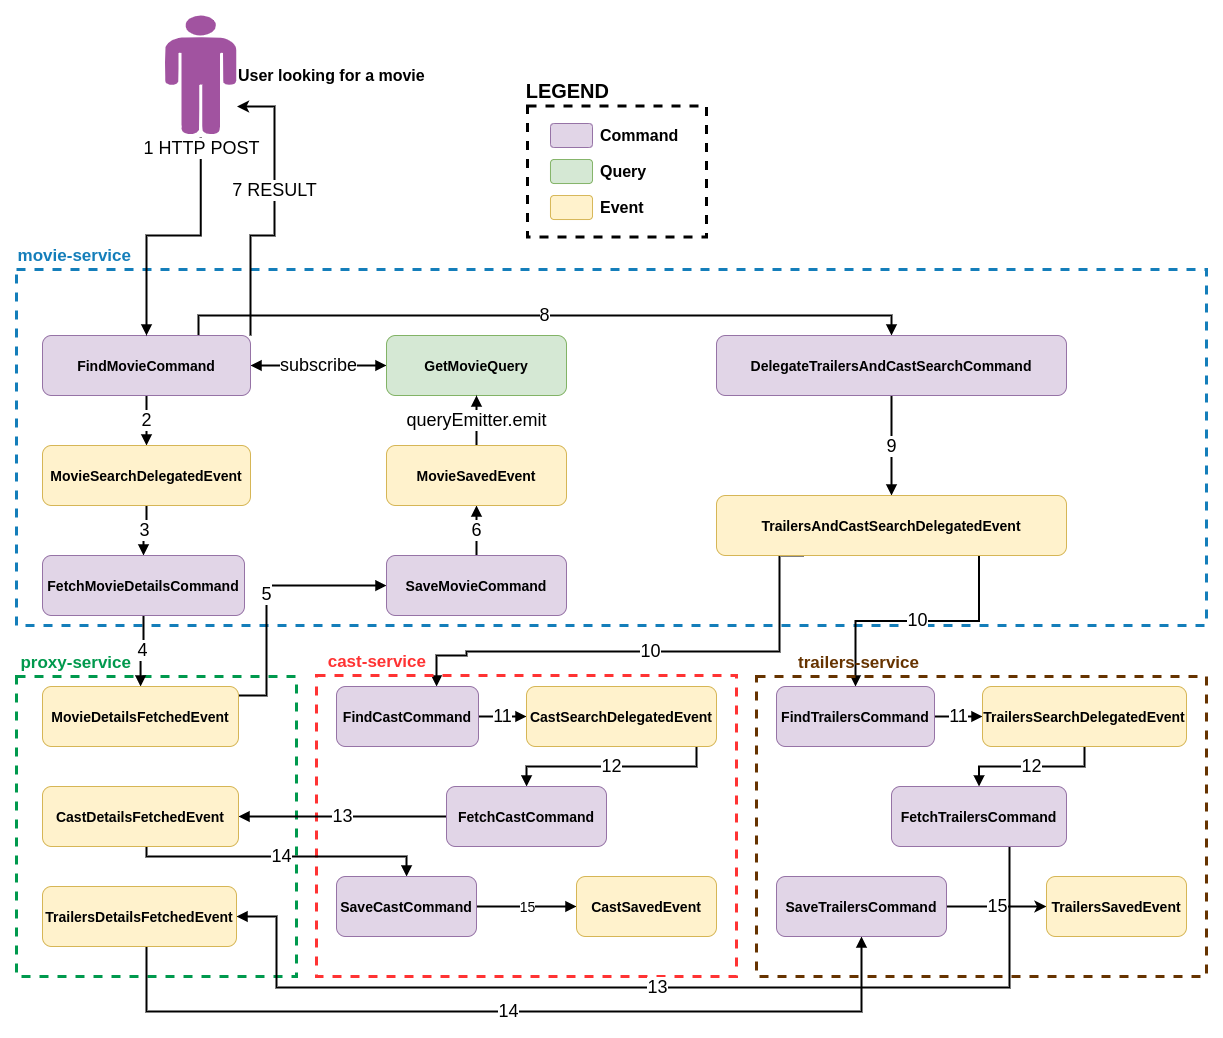

The diagram above was exported from draw.io. Its source (the exported page's mxGraphModel, read from the mxfile embedded in the PNG):
<mxGraphModel dx="1673" dy="1407" grid="1" gridSize="12" guides="1" tooltips="1" connect="1" arrows="1" fold="1" page="0" pageScale="1" pageWidth="827" pageHeight="1169" background="#ffffff" math="0" shadow="0">
  <root>
    <mxCell id="WIyWlLk6GJQsqaUBKTNV-0" />
    <mxCell id="WIyWlLk6GJQsqaUBKTNV-1" parent="WIyWlLk6GJQsqaUBKTNV-0" />
    <mxCell id="MhG6_KflTPU6GDajPo2e-15" value="LEGEND" style="fillColor=none;strokeColor=#000000;dashed=1;verticalAlign=bottom;fontStyle=1;fontColor=#000000;spacing=5;spacingLeft=0;spacingRight=-87;fontSize=20;labelPosition=left;verticalLabelPosition=top;align=right;strokeWidth=3;shadow=0;" parent="WIyWlLk6GJQsqaUBKTNV-1" vertex="1">
      <mxGeometry x="601" y="-149.5" width="179" height="131" as="geometry" />
    </mxCell>
    <mxCell id="kQIh5osak-gap8Vt2yca-17" value="movie-service" style="fillColor=none;strokeColor=#147EBA;dashed=1;verticalAlign=bottom;fontStyle=1;fontColor=#147EBA;spacing=5;spacingLeft=0;spacingRight=-120;fontSize=17;labelPosition=left;verticalLabelPosition=top;align=right;strokeWidth=3;" parent="WIyWlLk6GJQsqaUBKTNV-1" vertex="1">
      <mxGeometry x="90" y="14" width="1190" height="356" as="geometry" />
    </mxCell>
    <mxCell id="kQIh5osak-gap8Vt2yca-18" value="proxy-service" style="fillColor=none;strokeColor=#00994D;dashed=1;verticalAlign=bottom;fontStyle=1;fontColor=#00994D;spacing=5;spacingLeft=0;spacingRight=-120;fontSize=17;labelPosition=left;verticalLabelPosition=top;align=right;strokeWidth=3;shadow=0;" parent="WIyWlLk6GJQsqaUBKTNV-1" vertex="1">
      <mxGeometry x="90" y="421" width="280" height="300" as="geometry" />
    </mxCell>
    <mxCell id="kQIh5osak-gap8Vt2yca-7" value="subscribe" style="edgeStyle=orthogonalEdgeStyle;rounded=0;orthogonalLoop=1;jettySize=auto;html=1;endArrow=block;endFill=1;startArrow=block;startFill=1;fontSize=18;strokeWidth=2;" parent="WIyWlLk6GJQsqaUBKTNV-1" source="WIyWlLk6GJQsqaUBKTNV-3" target="kQIh5osak-gap8Vt2yca-6" edge="1">
      <mxGeometry relative="1" as="geometry" />
    </mxCell>
    <mxCell id="kQIh5osak-gap8Vt2yca-10" value="2" style="edgeStyle=orthogonalEdgeStyle;rounded=0;orthogonalLoop=1;jettySize=auto;html=1;startArrow=none;startFill=0;endArrow=block;endFill=1;fontSize=18;strokeWidth=2;" parent="WIyWlLk6GJQsqaUBKTNV-1" source="WIyWlLk6GJQsqaUBKTNV-3" target="kQIh5osak-gap8Vt2yca-9" edge="1">
      <mxGeometry relative="1" as="geometry" />
    </mxCell>
    <mxCell id="kQIh5osak-gap8Vt2yca-36" value="8" style="edgeStyle=orthogonalEdgeStyle;rounded=0;orthogonalLoop=1;jettySize=auto;html=1;exitX=0.75;exitY=0;exitDx=0;exitDy=0;entryX=0.5;entryY=0;entryDx=0;entryDy=0;startArrow=none;startFill=0;endArrow=block;endFill=1;fontSize=18;fontColor=#000000;strokeWidth=2;" parent="WIyWlLk6GJQsqaUBKTNV-1" source="WIyWlLk6GJQsqaUBKTNV-3" target="kQIh5osak-gap8Vt2yca-35" edge="1">
      <mxGeometry relative="1" as="geometry" />
    </mxCell>
    <mxCell id="MhG6_KflTPU6GDajPo2e-3" value="7 RESULT" style="edgeStyle=orthogonalEdgeStyle;rounded=0;orthogonalLoop=1;jettySize=auto;html=1;exitX=1;exitY=0;exitDx=0;exitDy=0;entryX=1.007;entryY=0.758;entryDx=0;entryDy=0;entryPerimeter=0;strokeWidth=2;fontSize=18;" parent="WIyWlLk6GJQsqaUBKTNV-1" source="WIyWlLk6GJQsqaUBKTNV-3" target="MhG6_KflTPU6GDajPo2e-1" edge="1">
      <mxGeometry x="0.1689" relative="1" as="geometry">
        <Array as="points">
          <mxPoint x="324" y="-20" />
          <mxPoint x="348" y="-20" />
          <mxPoint x="348" y="-149" />
        </Array>
        <mxPoint as="offset" />
      </mxGeometry>
    </mxCell>
    <mxCell id="WIyWlLk6GJQsqaUBKTNV-3" value="FindMovieCommand" style="rounded=1;whiteSpace=wrap;html=1;fontSize=14;glass=0;strokeWidth=1;shadow=0;fillColor=#e1d5e7;strokeColor=#9673a6;fontStyle=1" parent="WIyWlLk6GJQsqaUBKTNV-1" vertex="1">
      <mxGeometry x="116" y="80" width="208" height="60" as="geometry" />
    </mxCell>
    <mxCell id="kQIh5osak-gap8Vt2yca-4" style="edgeStyle=orthogonalEdgeStyle;rounded=0;orthogonalLoop=1;jettySize=auto;html=1;entryX=0.5;entryY=0;entryDx=0;entryDy=0;endArrow=block;endFill=1;exitX=0.504;exitY=1.017;exitDx=0;exitDy=0;exitPerimeter=0;strokeWidth=2;fontSize=12;" parent="WIyWlLk6GJQsqaUBKTNV-1" source="MhG6_KflTPU6GDajPo2e-1" target="WIyWlLk6GJQsqaUBKTNV-3" edge="1">
      <mxGeometry relative="1" as="geometry">
        <mxPoint x="348.05882352941194" y="-119.99999999999977" as="sourcePoint" />
      </mxGeometry>
    </mxCell>
    <mxCell id="kQIh5osak-gap8Vt2yca-5" value="1 HTTP POST" style="edgeLabel;html=1;align=center;verticalAlign=middle;resizable=0;points=[];fontSize=18;" parent="kQIh5osak-gap8Vt2yca-4" vertex="1" connectable="0">
      <mxGeometry x="0.1818" y="-2" relative="1" as="geometry">
        <mxPoint x="51.22" y="-85.94" as="offset" />
      </mxGeometry>
    </mxCell>
    <mxCell id="kQIh5osak-gap8Vt2yca-6" value="GetMovieQuery" style="rounded=1;whiteSpace=wrap;html=1;fontSize=14;glass=0;strokeWidth=1;shadow=0;fillColor=#d5e8d4;strokeColor=#82b366;fontStyle=1" parent="WIyWlLk6GJQsqaUBKTNV-1" vertex="1">
      <mxGeometry x="460" y="80" width="180" height="60" as="geometry" />
    </mxCell>
    <mxCell id="kQIh5osak-gap8Vt2yca-13" value="3" style="edgeStyle=orthogonalEdgeStyle;rounded=0;orthogonalLoop=1;jettySize=auto;html=1;startArrow=none;startFill=0;endArrow=block;endFill=1;fontSize=18;strokeWidth=2;" parent="WIyWlLk6GJQsqaUBKTNV-1" source="kQIh5osak-gap8Vt2yca-9" target="kQIh5osak-gap8Vt2yca-12" edge="1">
      <mxGeometry relative="1" as="geometry" />
    </mxCell>
    <mxCell id="kQIh5osak-gap8Vt2yca-9" value="MovieSearchDelegatedEvent" style="rounded=1;whiteSpace=wrap;html=1;fontSize=14;glass=0;strokeWidth=1;shadow=0;fillColor=#fff2cc;strokeColor=#d6b656;fontStyle=1" parent="WIyWlLk6GJQsqaUBKTNV-1" vertex="1">
      <mxGeometry x="116" y="190" width="208" height="60" as="geometry" />
    </mxCell>
    <mxCell id="kQIh5osak-gap8Vt2yca-15" value="4" style="edgeStyle=orthogonalEdgeStyle;rounded=0;orthogonalLoop=1;jettySize=auto;html=1;startArrow=none;startFill=0;endArrow=block;endFill=1;fontSize=18;strokeWidth=2;" parent="WIyWlLk6GJQsqaUBKTNV-1" source="kQIh5osak-gap8Vt2yca-12" target="kQIh5osak-gap8Vt2yca-14" edge="1">
      <mxGeometry relative="1" as="geometry" />
    </mxCell>
    <mxCell id="kQIh5osak-gap8Vt2yca-12" value="FetchMovieDetailsCommand" style="rounded=1;whiteSpace=wrap;html=1;fontSize=14;glass=0;strokeWidth=1;shadow=0;fillColor=#e1d5e7;strokeColor=#9673a6;fontStyle=1" parent="WIyWlLk6GJQsqaUBKTNV-1" vertex="1">
      <mxGeometry x="116" y="300" width="202" height="60" as="geometry" />
    </mxCell>
    <mxCell id="kQIh5osak-gap8Vt2yca-25" value="5" style="edgeStyle=orthogonalEdgeStyle;rounded=0;orthogonalLoop=1;jettySize=auto;html=1;startArrow=none;startFill=0;endArrow=block;endFill=1;fontSize=18;fontColor=#000000;strokeWidth=2;" parent="WIyWlLk6GJQsqaUBKTNV-1" source="kQIh5osak-gap8Vt2yca-14" target="kQIh5osak-gap8Vt2yca-21" edge="1">
      <mxGeometry relative="1" as="geometry">
        <Array as="points">
          <mxPoint x="340" y="440" />
          <mxPoint x="340" y="330" />
        </Array>
      </mxGeometry>
    </mxCell>
    <mxCell id="kQIh5osak-gap8Vt2yca-14" value="MovieDetailsFetchedEvent" style="rounded=1;whiteSpace=wrap;html=1;fontSize=14;glass=0;strokeWidth=1;shadow=0;fillColor=#fff2cc;strokeColor=#d6b656;fontStyle=1" parent="WIyWlLk6GJQsqaUBKTNV-1" vertex="1">
      <mxGeometry x="116" y="431" width="196" height="60" as="geometry" />
    </mxCell>
    <mxCell id="kQIh5osak-gap8Vt2yca-27" value="6" style="edgeStyle=orthogonalEdgeStyle;rounded=0;orthogonalLoop=1;jettySize=auto;html=1;entryX=0.5;entryY=1;entryDx=0;entryDy=0;startArrow=none;startFill=0;endArrow=block;endFill=1;fontSize=18;fontColor=#000000;strokeWidth=2;" parent="WIyWlLk6GJQsqaUBKTNV-1" source="kQIh5osak-gap8Vt2yca-21" target="kQIh5osak-gap8Vt2yca-26" edge="1">
      <mxGeometry relative="1" as="geometry" />
    </mxCell>
    <mxCell id="kQIh5osak-gap8Vt2yca-21" value="SaveMovieCommand&lt;br style=&quot;font-size: 14px;&quot;&gt;" style="rounded=1;whiteSpace=wrap;html=1;fontSize=14;glass=0;strokeWidth=1;shadow=0;fillColor=#e1d5e7;strokeColor=#9673a6;fontStyle=1" parent="WIyWlLk6GJQsqaUBKTNV-1" vertex="1">
      <mxGeometry x="460" y="300" width="180" height="60" as="geometry" />
    </mxCell>
    <mxCell id="kQIh5osak-gap8Vt2yca-28" value="queryEmitter.emit" style="edgeStyle=orthogonalEdgeStyle;rounded=0;orthogonalLoop=1;jettySize=auto;html=1;startArrow=none;startFill=0;endArrow=block;endFill=1;fontSize=18;fontColor=#000000;strokeWidth=2;" parent="WIyWlLk6GJQsqaUBKTNV-1" source="kQIh5osak-gap8Vt2yca-26" target="kQIh5osak-gap8Vt2yca-6" edge="1">
      <mxGeometry relative="1" as="geometry" />
    </mxCell>
    <mxCell id="kQIh5osak-gap8Vt2yca-26" value="MovieSavedEvent" style="rounded=1;whiteSpace=wrap;html=1;fontSize=14;glass=0;strokeWidth=1;shadow=0;fillColor=#fff2cc;strokeColor=#d6b656;fontStyle=1" parent="WIyWlLk6GJQsqaUBKTNV-1" vertex="1">
      <mxGeometry x="460" y="190" width="180" height="60" as="geometry" />
    </mxCell>
    <mxCell id="kQIh5osak-gap8Vt2yca-39" value="9" style="edgeStyle=orthogonalEdgeStyle;rounded=0;orthogonalLoop=1;jettySize=auto;html=1;startArrow=none;startFill=0;endArrow=block;endFill=1;fontSize=18;fontColor=#000000;strokeWidth=2;" parent="WIyWlLk6GJQsqaUBKTNV-1" source="kQIh5osak-gap8Vt2yca-35" target="kQIh5osak-gap8Vt2yca-37" edge="1">
      <mxGeometry relative="1" as="geometry" />
    </mxCell>
    <mxCell id="kQIh5osak-gap8Vt2yca-35" value="DelegateTrailersAndCastSearchCommand" style="rounded=1;whiteSpace=wrap;html=1;fontSize=14;glass=0;strokeWidth=1;shadow=0;fillColor=#e1d5e7;strokeColor=#9673a6;fontStyle=1" parent="WIyWlLk6GJQsqaUBKTNV-1" vertex="1">
      <mxGeometry x="790" y="80" width="350" height="60" as="geometry" />
    </mxCell>
    <mxCell id="kQIh5osak-gap8Vt2yca-48" value="10" style="edgeStyle=orthogonalEdgeStyle;rounded=0;orthogonalLoop=1;jettySize=auto;html=1;exitX=0.25;exitY=1;exitDx=0;exitDy=0;startArrow=none;startFill=0;endArrow=block;endFill=1;fontSize=18;fontColor=#000000;strokeWidth=2;" parent="WIyWlLk6GJQsqaUBKTNV-1" source="kQIh5osak-gap8Vt2yca-37" target="kQIh5osak-gap8Vt2yca-46" edge="1">
      <mxGeometry relative="1" as="geometry">
        <Array as="points">
          <mxPoint x="853" y="396" />
          <mxPoint x="540" y="396" />
          <mxPoint x="540" y="400" />
          <mxPoint x="510" y="400" />
        </Array>
      </mxGeometry>
    </mxCell>
    <mxCell id="kQIh5osak-gap8Vt2yca-49" value="10" style="edgeStyle=orthogonalEdgeStyle;rounded=0;orthogonalLoop=1;jettySize=auto;html=1;exitX=0.75;exitY=1;exitDx=0;exitDy=0;startArrow=none;startFill=0;endArrow=block;endFill=1;fontSize=18;fontColor=#000000;strokeWidth=2;" parent="WIyWlLk6GJQsqaUBKTNV-1" source="kQIh5osak-gap8Vt2yca-37" target="kQIh5osak-gap8Vt2yca-45" edge="1">
      <mxGeometry relative="1" as="geometry" />
    </mxCell>
    <mxCell id="kQIh5osak-gap8Vt2yca-37" value="TrailersAndCastSearchDelegatedEvent" style="rounded=1;whiteSpace=wrap;html=1;fontSize=14;glass=0;strokeWidth=1;shadow=0;fillColor=#fff2cc;strokeColor=#d6b656;fontStyle=1" parent="WIyWlLk6GJQsqaUBKTNV-1" vertex="1">
      <mxGeometry x="790" y="240" width="350" height="60" as="geometry" />
    </mxCell>
    <mxCell id="kQIh5osak-gap8Vt2yca-41" value="cast-service" style="fillColor=none;strokeColor=#FF3333;dashed=1;verticalAlign=bottom;fontStyle=1;fontColor=#FF3333;spacing=5;spacingLeft=0;spacingRight=-115;fontSize=17;labelPosition=left;verticalLabelPosition=top;align=right;strokeWidth=3;shadow=0;" parent="WIyWlLk6GJQsqaUBKTNV-1" vertex="1">
      <mxGeometry x="390" y="420" width="420" height="301" as="geometry" />
    </mxCell>
    <mxCell id="kQIh5osak-gap8Vt2yca-42" value="trailers-service" style="fillColor=none;strokeColor=#663300;dashed=1;verticalAlign=bottom;fontStyle=1;fontColor=#663300;spacing=5;spacingLeft=0;spacingRight=-168;fontSize=17;labelPosition=left;verticalLabelPosition=top;align=right;strokeWidth=3;shadow=0;" parent="WIyWlLk6GJQsqaUBKTNV-1" vertex="1">
      <mxGeometry x="830" y="421" width="450" height="300" as="geometry" />
    </mxCell>
    <mxCell id="kQIh5osak-gap8Vt2yca-53" value="11" style="edgeStyle=orthogonalEdgeStyle;rounded=0;orthogonalLoop=1;jettySize=auto;html=1;startArrow=none;startFill=0;endArrow=block;endFill=1;fontSize=18;fontColor=#000000;strokeWidth=2;" parent="WIyWlLk6GJQsqaUBKTNV-1" source="kQIh5osak-gap8Vt2yca-45" target="kQIh5osak-gap8Vt2yca-52" edge="1">
      <mxGeometry relative="1" as="geometry" />
    </mxCell>
    <mxCell id="kQIh5osak-gap8Vt2yca-45" value="FindTrailersCommand" style="rounded=1;whiteSpace=wrap;html=1;fontSize=14;glass=0;strokeWidth=1;shadow=0;fillColor=#e1d5e7;strokeColor=#9673a6;fontStyle=1" parent="WIyWlLk6GJQsqaUBKTNV-1" vertex="1">
      <mxGeometry x="850" y="431" width="158" height="60" as="geometry" />
    </mxCell>
    <mxCell id="kQIh5osak-gap8Vt2yca-51" value="11" style="edgeStyle=orthogonalEdgeStyle;rounded=0;orthogonalLoop=1;jettySize=auto;html=1;startArrow=none;startFill=0;endArrow=block;endFill=1;fontSize=18;fontColor=#000000;strokeWidth=2;" parent="WIyWlLk6GJQsqaUBKTNV-1" source="kQIh5osak-gap8Vt2yca-46" target="kQIh5osak-gap8Vt2yca-50" edge="1">
      <mxGeometry relative="1" as="geometry" />
    </mxCell>
    <mxCell id="kQIh5osak-gap8Vt2yca-46" value="FindCastCommand" style="rounded=1;whiteSpace=wrap;html=1;fontSize=14;glass=0;strokeWidth=1;shadow=0;fillColor=#e1d5e7;strokeColor=#9673a6;fontStyle=1" parent="WIyWlLk6GJQsqaUBKTNV-1" vertex="1">
      <mxGeometry x="410" y="431" width="142" height="60" as="geometry" />
    </mxCell>
    <mxCell id="kQIh5osak-gap8Vt2yca-57" value="12" style="edgeStyle=orthogonalEdgeStyle;rounded=0;orthogonalLoop=1;jettySize=auto;html=1;startArrow=none;startFill=0;endArrow=block;endFill=1;fontSize=18;fontColor=#000000;strokeWidth=2;" parent="WIyWlLk6GJQsqaUBKTNV-1" source="kQIh5osak-gap8Vt2yca-50" target="kQIh5osak-gap8Vt2yca-54" edge="1">
      <mxGeometry relative="1" as="geometry">
        <Array as="points">
          <mxPoint x="770" y="511" />
          <mxPoint x="600" y="511" />
        </Array>
      </mxGeometry>
    </mxCell>
    <mxCell id="kQIh5osak-gap8Vt2yca-50" value="CastSearchDelegatedEvent" style="rounded=1;whiteSpace=wrap;html=1;fontSize=14;glass=0;strokeWidth=1;shadow=0;fillColor=#fff2cc;strokeColor=#d6b656;fontStyle=1" parent="WIyWlLk6GJQsqaUBKTNV-1" vertex="1">
      <mxGeometry x="600" y="431" width="190" height="60" as="geometry" />
    </mxCell>
    <mxCell id="kQIh5osak-gap8Vt2yca-58" value="12" style="edgeStyle=orthogonalEdgeStyle;rounded=0;orthogonalLoop=1;jettySize=auto;html=1;startArrow=none;startFill=0;endArrow=block;endFill=1;fontSize=18;fontColor=#000000;strokeWidth=2;" parent="WIyWlLk6GJQsqaUBKTNV-1" source="kQIh5osak-gap8Vt2yca-52" target="kQIh5osak-gap8Vt2yca-55" edge="1">
      <mxGeometry relative="1" as="geometry" />
    </mxCell>
    <mxCell id="kQIh5osak-gap8Vt2yca-52" value="TrailersSearchDelegatedEvent" style="rounded=1;whiteSpace=wrap;html=1;fontSize=14;glass=0;strokeWidth=1;shadow=0;fillColor=#fff2cc;strokeColor=#d6b656;fontStyle=1" parent="WIyWlLk6GJQsqaUBKTNV-1" vertex="1">
      <mxGeometry x="1056" y="431" width="204" height="60" as="geometry" />
    </mxCell>
    <mxCell id="kQIh5osak-gap8Vt2yca-60" value="13" style="edgeStyle=orthogonalEdgeStyle;rounded=0;orthogonalLoop=1;jettySize=auto;html=1;entryX=1;entryY=0.5;entryDx=0;entryDy=0;startArrow=none;startFill=0;endArrow=block;endFill=1;fontSize=18;fontColor=#000000;strokeWidth=2;" parent="WIyWlLk6GJQsqaUBKTNV-1" source="kQIh5osak-gap8Vt2yca-54" target="kQIh5osak-gap8Vt2yca-59" edge="1">
      <mxGeometry relative="1" as="geometry">
        <Array as="points">
          <mxPoint x="380" y="561" />
          <mxPoint x="380" y="561" />
        </Array>
      </mxGeometry>
    </mxCell>
    <mxCell id="kQIh5osak-gap8Vt2yca-54" value="FetchCastCommand" style="rounded=1;whiteSpace=wrap;html=1;fontSize=14;glass=0;strokeWidth=1;shadow=0;fillColor=#e1d5e7;strokeColor=#9673a6;fontStyle=1" parent="WIyWlLk6GJQsqaUBKTNV-1" vertex="1">
      <mxGeometry x="520" y="531" width="160" height="60" as="geometry" />
    </mxCell>
    <mxCell id="kQIh5osak-gap8Vt2yca-63" value="13" style="edgeStyle=orthogonalEdgeStyle;rounded=0;orthogonalLoop=1;jettySize=auto;html=1;startArrow=none;startFill=0;endArrow=block;endFill=1;fontSize=18;fontColor=#000000;strokeWidth=2;" parent="WIyWlLk6GJQsqaUBKTNV-1" source="kQIh5osak-gap8Vt2yca-55" target="kQIh5osak-gap8Vt2yca-61" edge="1">
      <mxGeometry relative="1" as="geometry">
        <Array as="points">
          <mxPoint x="1083" y="732" />
          <mxPoint x="350" y="732" />
          <mxPoint x="350" y="661" />
        </Array>
      </mxGeometry>
    </mxCell>
    <mxCell id="kQIh5osak-gap8Vt2yca-55" value="FetchTrailersCommand" style="rounded=1;whiteSpace=wrap;html=1;fontSize=14;glass=0;strokeWidth=1;shadow=0;fillColor=#e1d5e7;strokeColor=#9673a6;fontStyle=1" parent="WIyWlLk6GJQsqaUBKTNV-1" vertex="1">
      <mxGeometry x="965" y="531" width="175" height="60" as="geometry" />
    </mxCell>
    <mxCell id="kQIh5osak-gap8Vt2yca-69" value="14" style="edgeStyle=orthogonalEdgeStyle;rounded=0;orthogonalLoop=1;jettySize=auto;html=1;startArrow=none;startFill=0;endArrow=block;endFill=1;fontSize=18;fontColor=#000000;strokeWidth=2;" parent="WIyWlLk6GJQsqaUBKTNV-1" source="kQIh5osak-gap8Vt2yca-59" target="kQIh5osak-gap8Vt2yca-65" edge="1">
      <mxGeometry relative="1" as="geometry">
        <Array as="points">
          <mxPoint x="220" y="601" />
          <mxPoint x="480" y="601" />
        </Array>
      </mxGeometry>
    </mxCell>
    <mxCell id="kQIh5osak-gap8Vt2yca-59" value="CastDetailsFetchedEvent" style="rounded=1;whiteSpace=wrap;html=1;fontSize=14;glass=0;strokeWidth=1;shadow=0;fillColor=#fff2cc;strokeColor=#d6b656;fontStyle=1" parent="WIyWlLk6GJQsqaUBKTNV-1" vertex="1">
      <mxGeometry x="116" y="531" width="196" height="60" as="geometry" />
    </mxCell>
    <mxCell id="kQIh5osak-gap8Vt2yca-71" value="14" style="edgeStyle=orthogonalEdgeStyle;rounded=0;orthogonalLoop=1;jettySize=auto;html=1;entryX=0.5;entryY=1;entryDx=0;entryDy=0;startArrow=none;startFill=0;endArrow=block;endFill=1;fontSize=18;fontColor=#000000;strokeWidth=2;" parent="WIyWlLk6GJQsqaUBKTNV-1" source="kQIh5osak-gap8Vt2yca-61" target="kQIh5osak-gap8Vt2yca-70" edge="1">
      <mxGeometry relative="1" as="geometry">
        <Array as="points">
          <mxPoint x="220" y="756" />
          <mxPoint x="935" y="756" />
        </Array>
      </mxGeometry>
    </mxCell>
    <mxCell id="kQIh5osak-gap8Vt2yca-61" value="TrailersDetailsFetchedEvent" style="rounded=1;whiteSpace=wrap;html=1;fontSize=14;glass=0;strokeWidth=1;shadow=0;fillColor=#fff2cc;strokeColor=#d6b656;fontStyle=1" parent="WIyWlLk6GJQsqaUBKTNV-1" vertex="1">
      <mxGeometry x="116" y="631" width="194" height="60" as="geometry" />
    </mxCell>
    <mxCell id="kQIh5osak-gap8Vt2yca-68" value="15" style="edgeStyle=orthogonalEdgeStyle;rounded=0;orthogonalLoop=1;jettySize=auto;html=1;startArrow=none;startFill=0;endArrow=block;endFill=1;fontSize=14;fontColor=#000000;strokeWidth=2;" parent="WIyWlLk6GJQsqaUBKTNV-1" source="kQIh5osak-gap8Vt2yca-65" target="kQIh5osak-gap8Vt2yca-67" edge="1">
      <mxGeometry relative="1" as="geometry" />
    </mxCell>
    <mxCell id="kQIh5osak-gap8Vt2yca-65" value="SaveCastCommand" style="rounded=1;whiteSpace=wrap;html=1;fontSize=14;glass=0;strokeWidth=1;shadow=0;fillColor=#e1d5e7;strokeColor=#9673a6;fontStyle=1" parent="WIyWlLk6GJQsqaUBKTNV-1" vertex="1">
      <mxGeometry x="410" y="621" width="140" height="60" as="geometry" />
    </mxCell>
    <mxCell id="kQIh5osak-gap8Vt2yca-67" value="CastSavedEvent" style="rounded=1;whiteSpace=wrap;html=1;fontSize=14;glass=0;strokeWidth=1;shadow=0;fillColor=#fff2cc;strokeColor=#d6b656;fontStyle=1" parent="WIyWlLk6GJQsqaUBKTNV-1" vertex="1">
      <mxGeometry x="650" y="621" width="140" height="60" as="geometry" />
    </mxCell>
    <mxCell id="MhG6_KflTPU6GDajPo2e-0" value="15" style="edgeStyle=orthogonalEdgeStyle;rounded=0;orthogonalLoop=1;jettySize=auto;html=1;entryX=0;entryY=0.5;entryDx=0;entryDy=0;fontSize=18;strokeWidth=2;" parent="WIyWlLk6GJQsqaUBKTNV-1" source="kQIh5osak-gap8Vt2yca-70" target="kQIh5osak-gap8Vt2yca-73" edge="1">
      <mxGeometry relative="1" as="geometry" />
    </mxCell>
    <mxCell id="kQIh5osak-gap8Vt2yca-70" value="SaveTrailersCommand" style="rounded=1;whiteSpace=wrap;html=1;fontSize=14;glass=0;strokeWidth=1;shadow=0;fillColor=#e1d5e7;strokeColor=#9673a6;fontStyle=1" parent="WIyWlLk6GJQsqaUBKTNV-1" vertex="1">
      <mxGeometry x="850" y="621" width="170" height="60" as="geometry" />
    </mxCell>
    <mxCell id="kQIh5osak-gap8Vt2yca-73" value="TrailersSavedEvent" style="rounded=1;whiteSpace=wrap;html=1;fontSize=14;glass=0;strokeWidth=1;shadow=0;fillColor=#fff2cc;strokeColor=#d6b656;fontStyle=1" parent="WIyWlLk6GJQsqaUBKTNV-1" vertex="1">
      <mxGeometry x="1120" y="621" width="140" height="60" as="geometry" />
    </mxCell>
    <mxCell id="MhG6_KflTPU6GDajPo2e-1" value="User looking for a movie" style="verticalLabelPosition=middle;html=1;fillColor=#A153A0;verticalAlign=middle;align=left;pointerEvents=1;shape=mxgraph.cisco_safe.design.actor_2;strokeColor=#FF0000;fontSize=16;fontStyle=1;labelPosition=right;" parent="WIyWlLk6GJQsqaUBKTNV-1" vertex="1">
      <mxGeometry x="238" y="-240" width="72" height="120" as="geometry" />
    </mxCell>
    <mxCell id="MhG6_KflTPU6GDajPo2e-6" value="" style="rounded=1;whiteSpace=wrap;html=1;fontSize=12;glass=0;strokeWidth=1;shadow=0;fillColor=#e1d5e7;strokeColor=#9673a6;" parent="WIyWlLk6GJQsqaUBKTNV-1" vertex="1">
      <mxGeometry x="624" y="-132" width="42" height="24" as="geometry" />
    </mxCell>
    <mxCell id="MhG6_KflTPU6GDajPo2e-9" value="Command" style="text;html=1;align=left;verticalAlign=middle;resizable=0;points=[];autosize=1;fontSize=16;fontStyle=1" parent="WIyWlLk6GJQsqaUBKTNV-1" vertex="1">
      <mxGeometry x="672" y="-132" width="96" height="24" as="geometry" />
    </mxCell>
    <mxCell id="MhG6_KflTPU6GDajPo2e-10" value="" style="rounded=1;whiteSpace=wrap;html=1;fontSize=12;glass=0;strokeWidth=1;shadow=0;fillColor=#d5e8d4;strokeColor=#82b366;" parent="WIyWlLk6GJQsqaUBKTNV-1" vertex="1">
      <mxGeometry x="624" y="-96" width="42" height="24" as="geometry" />
    </mxCell>
    <mxCell id="MhG6_KflTPU6GDajPo2e-12" value="" style="rounded=1;whiteSpace=wrap;html=1;fontSize=12;glass=0;strokeWidth=1;shadow=0;fillColor=#fff2cc;strokeColor=#d6b656;" parent="WIyWlLk6GJQsqaUBKTNV-1" vertex="1">
      <mxGeometry x="624" y="-60" width="42" height="24" as="geometry" />
    </mxCell>
    <mxCell id="MhG6_KflTPU6GDajPo2e-17" value="Query" style="text;html=1;align=left;verticalAlign=middle;resizable=0;points=[];autosize=1;fontSize=16;fontStyle=1" parent="WIyWlLk6GJQsqaUBKTNV-1" vertex="1">
      <mxGeometry x="672" y="-96" width="60" height="24" as="geometry" />
    </mxCell>
    <mxCell id="MhG6_KflTPU6GDajPo2e-18" value="Event" style="text;html=1;align=left;verticalAlign=middle;resizable=0;points=[];autosize=1;fontSize=16;fontStyle=1" parent="WIyWlLk6GJQsqaUBKTNV-1" vertex="1">
      <mxGeometry x="672" y="-60" width="60" height="24" as="geometry" />
    </mxCell>
  </root>
</mxGraphModel>